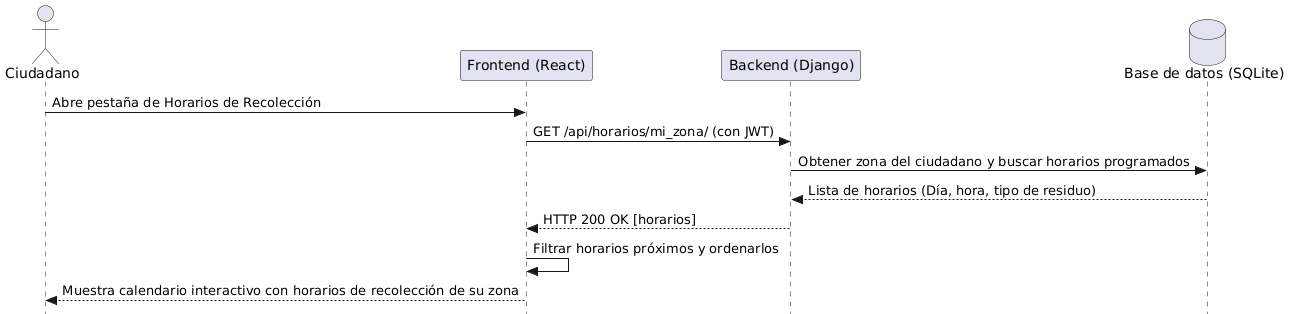

The diagram above was rendered by PlantUML. Its source (embedded in the PNG):
@startuml
skinparam style strictuml
actor Ciudadano as C
participant "Frontend (React)" as FE
participant "Backend (Django)" as BE
database "Base de datos (SQLite)" as DB

C -> FE: Abre pestaña de Horarios de Recolección
FE -> BE: GET /api/horarios/mi_zona/ (con JWT)
BE -> DB: Obtener zona del ciudadano y buscar horarios programados
DB --> BE: Lista de horarios (Día, hora, tipo de residuo)
BE --> FE: HTTP 200 OK [horarios]
FE -> FE: Filtrar horarios próximos y ordenarlos
FE --> C: Muestra calendario interactivo con horarios de recolección de su zona
@enduml